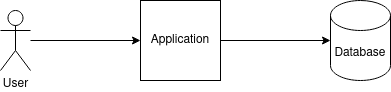

The diagram above was exported from draw.io. Its source (the exported page's mxGraphModel, read from the mxfile embedded in the PNG):
<mxGraphModel dx="1432" dy="800" grid="1" gridSize="10" guides="1" tooltips="1" connect="1" arrows="1" fold="1" page="1" pageScale="1" pageWidth="850" pageHeight="1100" math="0" shadow="0">
  <root>
    <mxCell id="0" />
    <mxCell id="1" parent="0" />
    <mxCell id="B-JOz0WhFN9pbqAsbatC-8" style="edgeStyle=orthogonalEdgeStyle;rounded=0;orthogonalLoop=1;jettySize=auto;html=1;" edge="1" parent="1" source="B-JOz0WhFN9pbqAsbatC-1" target="B-JOz0WhFN9pbqAsbatC-5">
      <mxGeometry relative="1" as="geometry" />
    </mxCell>
    <mxCell id="B-JOz0WhFN9pbqAsbatC-1" value="Application" style="whiteSpace=wrap;html=1;aspect=fixed;" vertex="1" parent="1">
      <mxGeometry x="320" y="210" width="80" height="80" as="geometry" />
    </mxCell>
    <mxCell id="B-JOz0WhFN9pbqAsbatC-7" style="edgeStyle=orthogonalEdgeStyle;rounded=0;orthogonalLoop=1;jettySize=auto;html=1;" edge="1" parent="1" source="B-JOz0WhFN9pbqAsbatC-2" target="B-JOz0WhFN9pbqAsbatC-1">
      <mxGeometry relative="1" as="geometry" />
    </mxCell>
    <mxCell id="B-JOz0WhFN9pbqAsbatC-2" value="User" style="shape=umlActor;verticalLabelPosition=bottom;verticalAlign=top;html=1;outlineConnect=0;" vertex="1" parent="1">
      <mxGeometry x="180" y="220" width="30" height="60" as="geometry" />
    </mxCell>
    <mxCell id="B-JOz0WhFN9pbqAsbatC-5" value="Database" style="shape=cylinder3;whiteSpace=wrap;html=1;boundedLbl=1;backgroundOutline=1;size=15;" vertex="1" parent="1">
      <mxGeometry x="510" y="210" width="60" height="80" as="geometry" />
    </mxCell>
  </root>
</mxGraphModel>